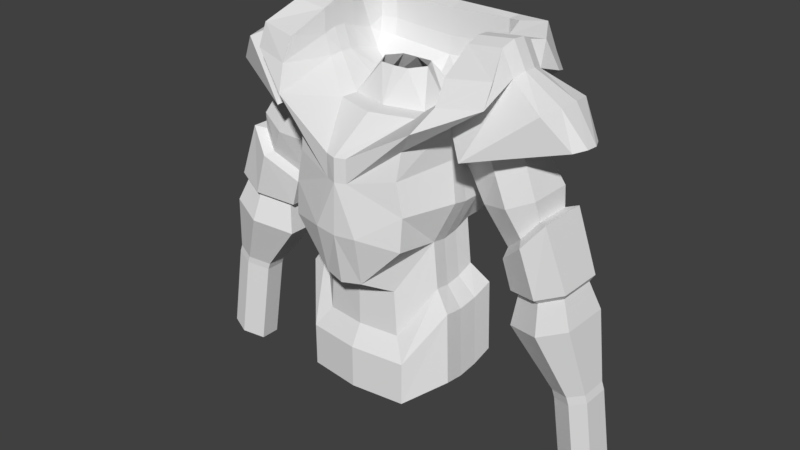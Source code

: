 # Source: Spaceman.blend  (saved by Blender 2.79.0; exported with 4.5.12 LTS)
import bpy
from mathutils import Matrix  # noqa: F401  (used for matrix-valued properties, if any)

bpy.ops.wm.read_factory_settings(use_empty=True)
scene = bpy.context.scene
scene.name = 'Scene'

# ---- collections
col_collection_1 = bpy.data.collections.new('Collection 1'); scene.collection.children.link(col_collection_1)

# ---- materials (node trees are filled in below, after node groups)
mat_material = bpy.data.materials.new('Material')
mat_material.alpha_threshold = 0.0
mat_material.use_transparent_shadow = False
mat_material.roughness = 0.5
mat_material.line_color = (0.0, 0.0, 0.0, 1.0)

# ---- material node trees

# ---- world
world_world = bpy.data.worlds.new('World'); scene.world = world_world
world_world.color = (0.05088, 0.05088, 0.05088)
world_world.use_sun_shadow = False
world_world.sun_shadow_jitter_overblur = 0.0
world_world.cycles.sampling_method = 'MANUAL'

# ---- meshes
me_cube = bpy.data.meshes.new('Cube')
me_cube.from_pydata([(3.045, 1.621, 15.27), (0.8869, 1.098, 11.01), (0.2556, -1.709, 13.12), (0.4804, -1.555, 10.79), (0.0, -1.795, 13.11), (0.0, -1.655, 10.72), (2.987, -0.8577, 15.12), (0.0, 1.152, 10.7), (1.7, 1.0, 13.35), (1.502, 0.7895, 11.82), (1.294, -1.375, 13.35), (1.445, -1.433, 11.82), (2.984, 0.078, 15.51), (0.8816, -0.955, 10.49), (1.751, 1.333, 14.35), (1.345, -1.276, 13.98), (2.996, 1.0, 15.47), (0.0, -1.089, 10.51), (1.7, -0.08509, 13.51), (1.502, -0.3877, 11.68), (1.751, -0.2549, 14.39), (0.6942, 1.96, 13.12), (0.5403, 1.382, 11.01), (0.0, 1.96, 13.09), (0.0, 1.462, 10.7), (1.353, 1.489, 13.35), (1.505, 1.359, 11.82), (1.405, 1.891, 14.19), (0.5277, -1.797, 11.96), (0.0, -1.844, 11.92), (1.454, -1.372, 12.59), (1.861, 1.062, 12.59), (1.861, -0.1543, 12.6), (0.5277, 1.78, 11.98), (0.0, 1.78, 11.98), (1.514, 1.467, 12.59), (0.9943, 1.231, 14.33), (0.2556, -1.709, 13.67), (0.0, -1.783, 13.66), (0.0, 1.556, 14.33), (0.9943, -0.4179, 14.33), (1.751, 1.0, 14.9), (1.751, -1.527, 14.53), (0.0, -0.7164, 14.33), (1.751, 0.078, 14.94), (1.751, 1.618, 14.74), (1.915, 1.0, 15.39), (2.03, -1.11, 15.03), (1.903, 0.078, 15.42), (1.964, 1.621, 15.19), (2.847, 1.378, 15.94), (3.003, -0.6208, 15.63), (2.703, 0.078, 16.05), (2.731, 1.0, 16.01), (1.915, 1.0, 15.93), (2.03, -0.8208, 15.54), (1.903, 0.078, 15.97), (1.964, 1.378, 15.85), (3.87, -0.3037, 15.06), (2.464, 1.902, 13.89), (3.882, 1.3, 15.02), (2.464, -0.9059, 13.93), (4.42, 0.0213, 14.36), (4.432, 0.9433, 14.33), (2.901, 2.002, 15.15), (1.854, 1.849, 15.03), (2.704, 2.029, 15.5), (1.849, 1.904, 15.42), (1.922, 2.225, 15.06), (1.518, 1.975, 14.99), (1.781, 2.211, 15.44), (1.524, 2.03, 15.38), (0.0, 2.446, 14.76), (0.0, 2.004, 14.86), (0.0, 2.39, 15.14), (0.0, 2.05, 15.27), (0.0, 2.446, 14.76), (0.0, 1.96, 13.97), (0.7312, 1.96, 13.97), (1.48, 0.004678, 11.6), (1.48, 0.3971, 11.65), (1.669, 0.6383, 13.37), (1.669, 0.2766, 13.43), (1.723, 0.8036, 13.85), (1.723, 0.2744, 13.86), (1.839, 0.6564, 12.51), (1.839, 0.2511, 12.51), (0.0, -0.2615, 14.35), (0.9218, 0.6811, 14.35), (0.9218, -0.01975, 14.35), (1.723, 0.6927, 14.97), (1.723, 0.3853, 14.98), (3.053, 0.6927, 15.58), (3.049, 0.3853, 15.59), (1.908, 0.6927, 15.49), (1.903, 0.3853, 15.5), (2.767, 0.6927, 16.15), (2.757, 0.3853, 16.17), (1.908, 0.6927, 16.06), (1.903, 0.3853, 16.08), (2.494, 0.9662, 13.91), (2.494, 0.03017, 13.92), (3.991, 0.7655, 15.1), (3.987, 0.2309, 15.11), (4.574, 0.636, 14.36), (4.57, 0.3286, 14.38), (3.169, 1.559, 14.05), (3.165, -0.5739, 14.09), (3.237, 0.137, 14.08), (3.239, 0.848, 14.07), (2.388, 0.9339, 12.64), (2.385, 0.13, 12.65), (3.159, 1.181, 12.89), (3.156, -0.2409, 12.9), (3.743, -0.07861, 13.19), (3.747, 1.001, 13.18), (0.0, 0.8766, 15.09), (0.3779, 0.8766, 15.09), (0.0, 0.09899, 15.11), (0.5787, 0.5027, 15.11), (0.3461, 0.1287, 15.11), (1.849, 1.904, 16.0), (2.459, 2.029, 16.08), (1.524, 2.03, 15.96), (1.648, 2.211, 16.02), (0.0, 2.05, 15.9), (0.0, 2.39, 15.98), (1.975, 0.5714, 8.318), (0.9569, 1.098, 9.916), (0.0, 1.152, 9.611), (1.594, 0.3971, 10.56), (1.618, 0.7895, 10.73), (1.282, 1.484, 8.376), (0.0, -1.089, 9.423), (0.9569, -0.955, 9.405), (1.618, -0.3877, 10.59), (0.0, 1.554, 8.07), (1.594, 0.004678, 10.51), (1.197, 0.3253, 8.018), (1.282, 1.484, 9.41), (0.0, 1.554, 9.104), (1.919, 0.5714, 10.05), (1.943, 1.082, 10.23), (0.0, -1.363, 8.916), (1.282, -1.189, 8.898), (1.943, -0.4502, 10.09), (1.919, 0.06061, 10.0), (1.998, 1.082, 8.494), (0.0, -0.5246, 7.742), (0.0, -1.363, 7.883), (1.282, -1.189, 7.864), (1.998, -0.4502, 8.355), (1.197, -0.4317, 7.837), (1.975, 0.06061, 8.269), (0.0, 0.3142, 7.808), (2.997, 0.8556, 11.83), (2.991, 0.1793, 11.84), (3.491, 1.063, 12.3), (3.484, -0.1328, 12.31), (3.821, 0.003724, 12.75), (3.828, 0.9123, 12.74), (2.95, 0.9841, 11.58), (2.942, 0.07369, 11.59), (3.615, 1.264, 12.21), (3.606, -0.3464, 12.22), (4.059, -0.1626, 12.81), (4.069, 1.06, 12.8), (3.161, 0.9347, 10.9), (3.158, 0.0941, 10.91), (3.976, 1.193, 11.13), (3.973, -0.2938, 11.14), (4.596, -0.1241, 11.42), (4.6, 1.005, 11.41), (3.32, 0.8577, 10.84), (3.318, 0.154, 10.85), (4.002, 1.074, 11.03), (4.0, -0.1707, 11.04), (4.522, -0.02868, 11.28), (4.525, 0.9166, 11.27), (3.226, 0.9638, 10.1), (3.224, 0.0569, 10.11), (4.106, 1.242, 10.35), (4.103, -0.3616, 10.36), (4.775, -0.1785, 10.67), (4.779, 1.04, 10.65), (4.253, 0.724, 8.837), (4.251, 0.2216, 8.844), (4.74, 0.8784, 8.974), (4.738, -0.01027, 8.981), (5.111, 0.09116, 9.151), (5.113, 0.7661, 9.144), (4.317, 0.7222, 8.663), (4.315, 0.2197, 8.67), (4.804, 0.8765, 8.799), (4.802, -0.01213, 8.807), (5.175, 0.0893, 8.976), (5.177, 0.7643, 8.969), (4.65, 0.6994, 6.471), (4.648, 0.197, 6.478), (5.137, 0.8538, 6.607), (5.135, -0.03487, 6.614), (5.508, 0.06657, 6.784), (5.51, 0.7415, 6.777), (3.806, -0.01171, 12.83), (3.813, 0.929, 12.82), (3.423, -0.1531, 12.42), (2.877, 0.17, 11.99), (2.883, 0.8703, 11.99), (3.429, 1.085, 12.41), (4.603, -0.07662, 11.08), (4.606, 0.9561, 11.07), (4.033, -0.2318, 10.82), (3.288, 0.1229, 10.61), (3.29, 0.8916, 10.6), (4.035, 1.128, 10.81), (5.055, 0.8142, 9.409), (4.628, 0.9423, 9.215), (4.072, 0.7662, 9.059), (5.052, 0.04378, 9.417), (4.627, -0.07201, 9.223), (4.071, 0.1926, 9.067), (1.899, 0.838, 13.29), (1.898, 0.2363, 13.3), (2.669, -0.04138, 13.65), (3.371, 0.08011, 13.85), (3.373, 0.8885, 13.84), (2.67, 1.023, 13.64), (2.019, 0.8616, 13.13), (2.789, -0.09049, 13.47), (3.465, 0.9162, 13.67), (2.018, 0.2101, 13.15), (3.462, 0.04104, 13.69), (2.79, 1.062, 13.45)], [(72, 77)], [(17, 13, 3, 5), (4, 2, 37, 38), (10, 18, 20, 15), (2, 15, 42, 37), (28, 2, 4, 29), (32, 18, 10, 30), (28, 3, 11, 30), (19, 13, 134, 135), (14, 8, 25, 27), (81, 8, 14, 83), (9, 1, 22, 26), (2, 10, 15), (3, 13, 19, 11), (86, 82, 18, 32), (45, 69, 73), (13, 17, 133, 134), (34, 23, 21, 33), (33, 21, 25, 35), (25, 21, 27), (44, 42, 47, 48), (1, 7, 24, 22), (31, 9, 26, 35), (8, 31, 35, 25), (35, 26, 33), (24, 34, 33, 22), (79, 86, 32, 19), (2, 28, 30, 10), (19, 32, 30, 11), (3, 28, 29, 5), (27, 64, 0), (40, 43, 38, 37), (40, 37, 42, 44), (89, 40, 44, 91), (89, 87, 43, 40), (45, 73, 36), (15, 20, 12, 6), (6, 12, 52, 51), (95, 48, 56, 99), (42, 15, 6, 47), (91, 44, 48, 95), (14, 16, 60, 59), (45, 41, 46, 49), (14, 27, 0, 16), (51, 52, 56, 55), (96, 53, 54, 98), (53, 50, 57, 54), (92, 16, 53, 96), (49, 46, 54, 57), (48, 47, 55, 56), (16, 0, 50, 53), (47, 6, 51, 55), (59, 60, 63, 106), (93, 12, 58, 103), (12, 20, 61, 58), (83, 14, 59, 100), (109, 106, 63, 104), (58, 61, 107, 62), (103, 58, 62, 105), (66, 64, 68, 70), (49, 57, 67, 65), (67, 57, 121), (50, 0, 64, 66), (69, 71, 75, 73), (70, 74, 126, 124), (65, 67, 71, 69), (70, 68, 76, 74), (66, 70, 124, 122), (65, 45, 49), (36, 73, 39), (69, 45, 65), (36, 41, 45), (64, 27, 68), (68, 27, 76), (77, 76, 78), (23, 77, 21), (77, 78, 21), (76, 27, 78), (21, 78, 27), (33, 26, 22), (60, 102, 104, 63), (102, 103, 105, 104), (107, 108, 105, 62), (108, 109, 104, 105), (20, 84, 101, 61), (231, 228, 113, 114), (16, 92, 102, 60), (92, 93, 103, 102), (12, 93, 97, 52), (93, 92, 96, 97), (52, 97, 99, 56), (97, 96, 98, 99), (41, 90, 94, 46), (90, 91, 95, 94), (46, 94, 98, 54), (94, 95, 99, 98), (88, 36, 117, 119), (87, 89, 120, 118), (36, 88, 90, 41), (88, 89, 91, 90), (9, 31, 85, 80), (80, 85, 86, 79), (1, 9, 131, 128), (9, 80, 130, 131), (31, 8, 81, 85), (85, 81, 82, 86), (18, 82, 84, 20), (7, 1, 128, 129), (80, 79, 137, 130), (230, 227, 110, 111), (61, 101, 108, 107), (100, 59, 106, 109), (203, 205, 158, 159), (204, 203, 159, 160), (228, 230, 111, 113), (232, 229, 115, 112), (227, 232, 112, 110), (229, 231, 114, 115), (36, 39, 116, 117), (89, 88, 119, 120), (57, 50, 122, 121), (121, 122, 124, 123), (123, 124, 126, 125), (71, 67, 121, 123), (75, 71, 123, 125), (50, 66, 122), (128, 131, 142, 139), (134, 133, 143, 144), (137, 135, 145, 146), (131, 130, 141, 142), (135, 134, 144, 145), (129, 128, 139, 140), (79, 19, 135, 137), (139, 142, 147, 132), (144, 143, 149, 150), (146, 145, 151, 153), (142, 141, 127, 147), (145, 144, 150, 151), (140, 139, 132, 136), (130, 137, 146, 141), (138, 132, 147, 127), (148, 152, 150, 149), (136, 132, 138, 154), (154, 138, 152, 148), (150, 152, 153, 151), (152, 138, 127, 153), (141, 146, 153, 127), (157, 160, 166, 163), (156, 155, 161, 162), (205, 206, 156, 158), (206, 207, 155, 156), (208, 204, 160, 157), (207, 208, 157, 155), (165, 164, 170, 171), (166, 165, 171, 172), (155, 157, 163, 161), (160, 159, 165, 166), (159, 158, 164, 165), (158, 156, 162, 164), (167, 169, 175, 173), (169, 172, 178, 175), (164, 162, 168, 170), (162, 161, 167, 168), (163, 166, 172, 169), (161, 163, 169, 167), (209, 211, 182, 183), (210, 209, 183, 184), (172, 171, 177, 178), (171, 170, 176, 177), (170, 168, 174, 176), (168, 167, 173, 174), (217, 216, 187, 185), (216, 215, 190, 187), (211, 212, 180, 182), (212, 213, 179, 180), (214, 210, 184, 181), (213, 214, 181, 179), (189, 188, 194, 195), (190, 189, 195, 196), (215, 218, 189, 190), (218, 219, 188, 189), (219, 220, 186, 188), (220, 217, 185, 186), (191, 193, 199, 197), (193, 196, 202, 199), (188, 186, 192, 194), (186, 185, 191, 192), (187, 190, 196, 193), (185, 187, 193, 191), (198, 197, 199, 200), (200, 199, 202, 201), (196, 195, 201, 202), (195, 194, 200, 201), (194, 192, 198, 200), (192, 191, 197, 198), (110, 112, 208, 207), (112, 115, 204, 208), (111, 110, 207, 206), (113, 111, 206, 205), (115, 114, 203, 204), (114, 113, 205, 203), (173, 175, 214, 213), (175, 178, 210, 214), (174, 173, 213, 212), (176, 174, 212, 211), (178, 177, 209, 210), (177, 176, 211, 209), (180, 179, 217, 220), (182, 180, 220, 219), (183, 182, 219, 218), (184, 183, 218, 215), (181, 184, 215, 216), (179, 181, 216, 217), (109, 108, 224, 225), (83, 100, 226, 221), (100, 109, 225, 226), (101, 84, 222, 223), (221, 81, 83), (108, 101, 223, 224), (225, 224, 231, 229), (221, 226, 232, 227), (226, 225, 229, 232), (223, 222, 230, 228), (222, 221, 227, 230), (224, 223, 228, 231), (84, 82, 222), (82, 81, 221, 222)])
me_cube.materials.append(mat_material)
me_cube.use_remesh_preserve_volume = False
me_cube.use_remesh_preserve_attributes = False
me_cube.use_mirror_vertex_groups = False
me_cube.update()

# ---- objects
ob_mesh = bpy.data.objects.new('Mesh', me_cube)

# ---- transforms, parenting, visibility, modifiers, constraints
ob_mesh.location = (0.0, 0.0, 0.0)
ob_mesh.lock_rotations_4d = False
ob_mesh.empty_display_type = 'ARROWS'
ob_mesh.lineart.crease_threshold = 0.0
_m = ob_mesh.modifiers.new('Mirror', 'MIRROR')
_m.use_clip = True

# ---- collection membership
col_collection_1.objects.link(ob_mesh)

# ---- scene / render settings (as saved in the file)
scene.frame_start = 1; scene.frame_end = 250; scene.frame_set(1)
scene.render.engine = 'BLENDER_EEVEE_NEXT'
scene.render.resolution_percentage = 50
scene.render.dither_intensity = 0.0
scene.cycles.use_denoising = False
scene.cycles.samples = 128
scene.cycles.sampling_pattern = 'TABULATED_SOBOL'
scene.cycles.use_adaptive_sampling = False
scene.cycles.use_light_tree = False
scene.cycles.blur_glossy = 0.0
scene.cycles.sample_clamp_indirect = 0.0
scene.view_settings.view_transform = 'Standard'
bpy.context.view_layer.update()

# ---- added for rendering (the .blend has no active camera and no usable light): camera, sun
cam_auto = bpy.data.cameras.new('AutoCamera')
cam_auto.lens = 50.0
cam_auto.sensor_width = 36.0
cam_auto.clip_end = 1000.0
ob_auto_camera = bpy.data.objects.new('AutoCamera', cam_auto)
scene.collection.objects.link(ob_auto_camera)
ob_auto_camera.location = (14.1491, -16.6778, 22.6381)
ob_auto_camera.rotation_euler = (1.09748, -7.21219e-08, 0.694738)
scene.camera = ob_auto_camera
light_auto_sun = bpy.data.lights.new('AutoSun', 'SUN')
light_auto_sun.energy = 3.0
light_auto_sun.angle = 0.0523599
ob_auto_sun = bpy.data.objects.new('AutoSun', light_auto_sun)
scene.collection.objects.link(ob_auto_sun)
ob_auto_sun.rotation_euler = (0.872665, 0.174533, 0.523599)
bpy.context.view_layer.update()
